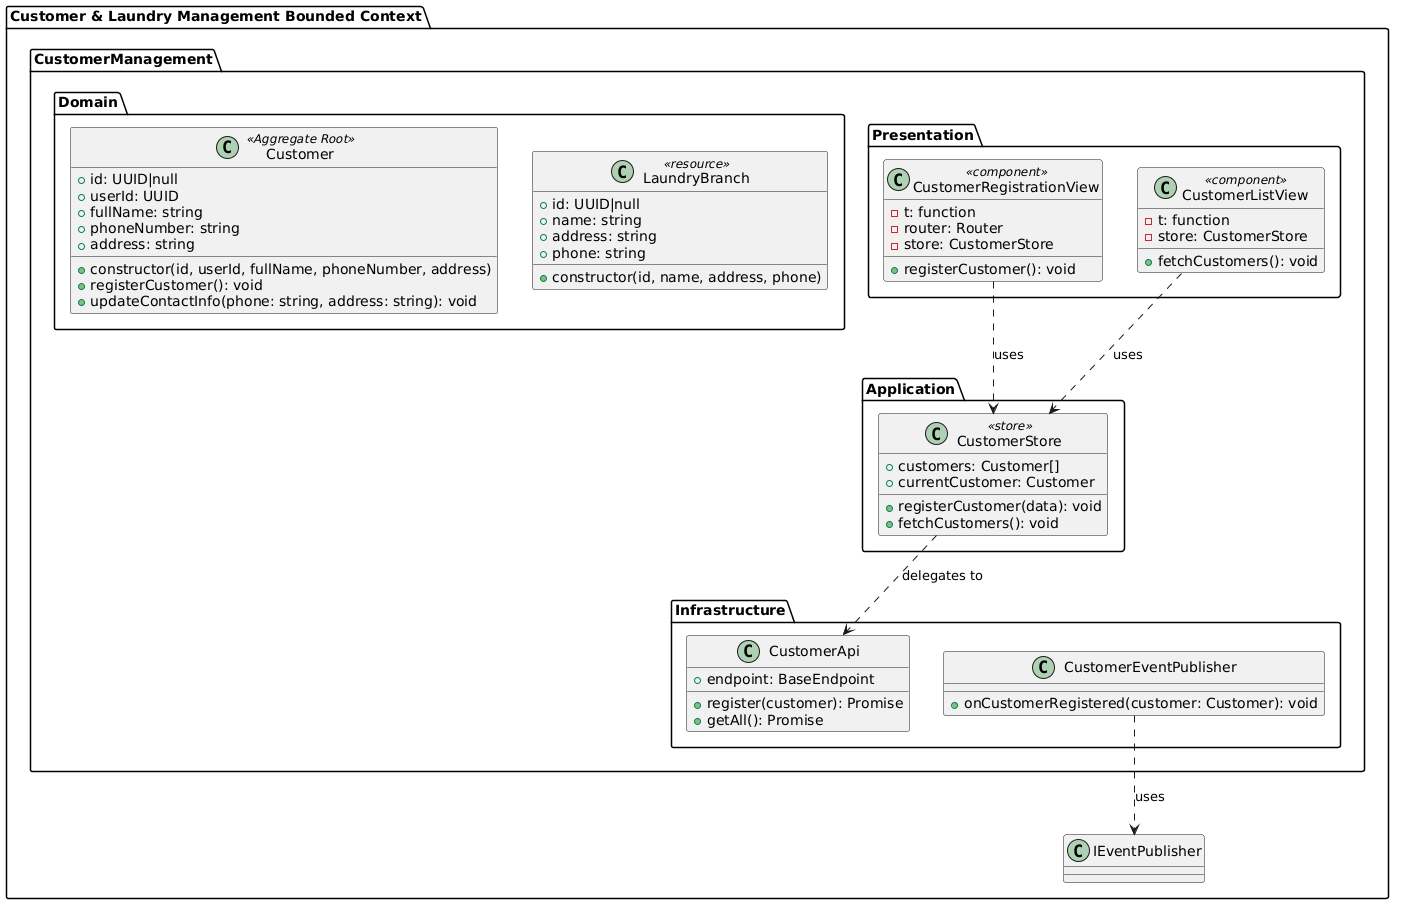

The diagram above was rendered by PlantUML. Its source (embedded in the PNG):
@startuml
' ==========================================
' BOUNDED CONTEXT: Customer & Laundry Management
' ==========================================
package "Customer & Laundry Management Bounded Context" {
  package "CustomerManagement.Domain" {
    class "Customer" as Customer <<Aggregate Root>> {
      +id: UUID|null
      +userId: UUID
      +fullName: string
      +phoneNumber: string
      +address: string
      +constructor(id, userId, fullName, phoneNumber, address)
      +registerCustomer(): void
      +updateContactInfo(phone: string, address: string): void
    }

    class "LaundryBranch" as LaundryBranch <<resource>> {
      +id: UUID|null
      +name: string
      +address: string
      +phone: string
      +constructor(id, name, address, phone)
    }
  }

  package "CustomerManagement.Presentation" {
    class "CustomerRegistrationView" as CustomerRegistrationView <<component>> {
      -t: function
      -router: Router
      -store: CustomerStore
      +registerCustomer(): void
    }

    class "CustomerListView" as CustomerListView <<component>> {
      -t: function
      -store: CustomerStore
      +fetchCustomers(): void
    }
  }

  package "CustomerManagement.Application" {
    class "CustomerStore" as CustomerStore <<store>> {
      +customers: Customer[]
      +currentCustomer: Customer
      +registerCustomer(data): void
      +fetchCustomers(): void
    }
  }

  package "CustomerManagement.Infrastructure" {
    class "CustomerApi" as CustomerApi {
      +endpoint: BaseEndpoint
      +register(customer): Promise
      +getAll(): Promise
    }

    class "CustomerEventPublisher" as CustomerEventPublisher {
      +onCustomerRegistered(customer: Customer): void
    }
  }

  CustomerRegistrationView ..> CustomerStore : uses
  CustomerListView ..> CustomerStore : uses
  CustomerStore ..> CustomerApi : delegates to
  CustomerEventPublisher ..> IEventPublisher : uses
}
@enduml